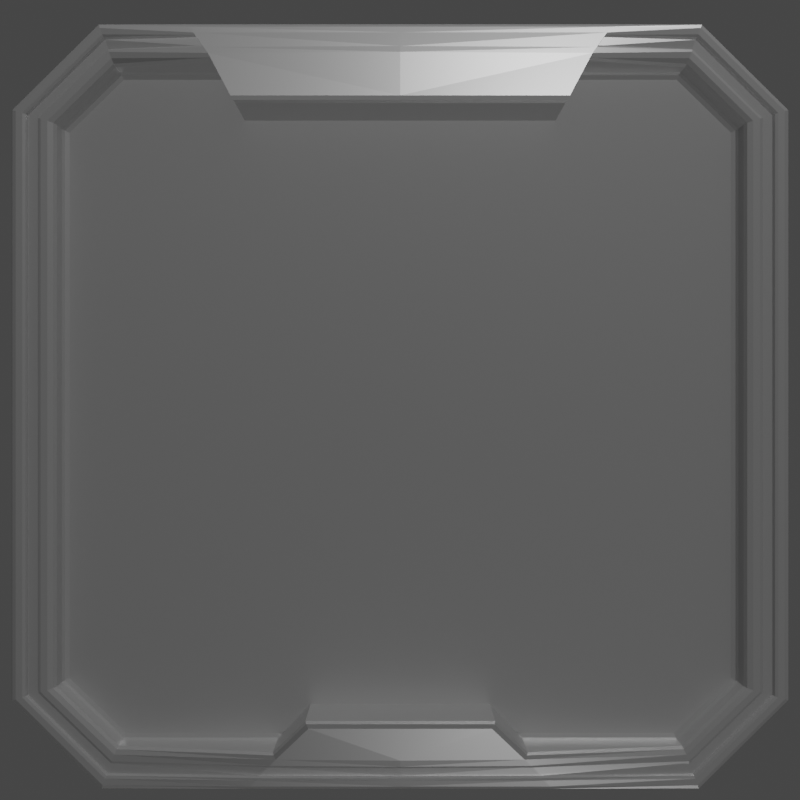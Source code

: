 # Source: Slot_equip_UI.blend  (saved by Blender 3.2.14; exported with 4.5.12 LTS)
import bpy
from mathutils import Matrix  # noqa: F401  (used for matrix-valued properties, if any)

bpy.ops.wm.read_factory_settings(use_empty=True)
scene = bpy.context.scene
scene.name = 'Scene'

# ---- collections
col_collection = bpy.data.collections.new('Collection'); scene.collection.children.link(col_collection)

# ---- materials (node trees are filled in below, after node groups)
mat_material = bpy.data.materials.new('Material')
mat_material.alpha_threshold = 0.0
mat_material.use_transparent_shadow = False
mat_material.line_color = (0.0, 0.0, 0.0, 1.0)

# ---- material node trees
mat_material.use_nodes = True; mat_material.node_tree.nodes.clear()
_N = mat_material.node_tree.nodes; _L = mat_material.node_tree.links
n0 = _N.new('ShaderNodeOutputMaterial'); n0.name = 'Material Output'; n0.location = (300, 300)
n1 = _N.new('ShaderNodeBsdfPrincipled'); n1.name = 'Principled BSDF'; n1.location = (10, 300)
n1.distribution = 'GGX'
n1.subsurface_method = 'RANDOM_WALK_SKIN'
n1.inputs[0].default_value = (0.5596, 0.5596, 0.5596, 1.0)
n1.inputs[1].default_value = 0.4638
n1.inputs[2].default_value = 0.4
n1.inputs[3].default_value = 1.45
n1.inputs[13].default_value = 0.3551
n1.inputs[27].default_value = (0.0, 0.0, 0.0, 1.0)
n1.inputs[28].default_value = 1.0
_L.new(n1.outputs[0], n0.inputs[0])
n0.is_active_output = True

# ---- world
world_world = bpy.data.worlds.new('World'); scene.world = world_world
world_world.use_nodes = True; world_world.node_tree.nodes.clear()
_N = world_world.node_tree.nodes; _L = world_world.node_tree.links
n0 = _N.new('ShaderNodeOutputWorld'); n0.name = 'World Output'; n0.location = (300, 300)
n1 = _N.new('ShaderNodeBackground'); n1.name = 'Background'; n1.location = (10, 300)
n1.inputs[0].default_value = (0.05088, 0.05088, 0.05088, 1.0)
_L.new(n1.outputs[0], n0.inputs[0])
n0.is_active_output = True
world_world.color = (0.05088, 0.05088, 0.05088)
world_world.use_sun_shadow = False
world_world.sun_shadow_jitter_overblur = 0.0

# ---- cameras
cam_camera_001 = bpy.data.cameras.new('Camera.001')

# ---- lights
light_light = bpy.data.lights.new('Light', 'POINT')
light_light.transmission_factor = 0.0
light_light.use_shadow = False
light_light.energy = 1000.0
light_light.shadow_soft_size = 0.1
light_light.shadow_maximum_resolution = 0.012
light_light.use_absolute_resolution = True
light_light_001 = bpy.data.lights.new('Light.001', 'POINT')
light_light_001.transmission_factor = 0.0
light_light_001.use_shadow = False
light_light_001.energy = 500.0
light_light_001.shadow_soft_size = 0.1
light_light_001.shadow_maximum_resolution = 0.012
light_light_001.use_absolute_resolution = True

# ---- meshes
me_cube = bpy.data.meshes.new('Cube')
me_cube.from_pydata([(0.001037, 0.0, -0.8909), (-0.07812, 0.0, -1.0), (-0.07812, 0.0, 0.9678), (0.001037, 0.0, 0.8588), (0.1325, 0.0, -0.9062), (0.1325, 0.0, 0.8759), (-0.07812, 0.7767, 0.9678), (-0.07812, 1.0, 0.7471), (-0.07812, 1.0, -0.7718), (-0.07812, 0.7691, -1.0), (-0.07812, 0.3938, -1.0), (0.001037, 0.2363, -0.7998), (0.001037, 0.0, -0.7998), (-0.07812, 0.5489, 0.9678), (0.001037, 0.0, 0.7361), (0.001037, 0.409, 0.7361), (0.06005, 0.8856, 0.7106), (0.07812, 0.9047, 0.7165), (0.07283, 0.8912, 0.7123), (0.07812, 0.7408, 0.8768), (0.06002, 0.734, 0.8588), (0.07282, 0.736, 0.864), (0.06003, 0.7263, -0.8909), (0.07812, 0.733, -0.9084), (0.07283, 0.7283, -0.8961), (0.07812, 0.9047, -0.7436), (0.06005, 0.8856, -0.7381), (0.07283, 0.8912, -0.7397), (0.1144, 0.3221, -0.8909), (0.1249, 0.314, -0.9062), (0.125, 0.3197, -0.8954), (0.1666, 0.2281, -0.816), (0.1559, 0.2363, -0.7998), (0.1665, 0.2339, -0.8045), (0.1666, 0.0, -0.816), (0.1559, 0.0, -0.7998), (0.1665, 0.0, -0.8045), (0.124, 0.4852, 0.8759), (0.1144, 0.4734, 0.8588), (0.1247, 0.4768, 0.8638), (0.1743, 0.0, 0.7361), (0.1847, 0.0, 0.7521), (0.1849, 0.0, 0.7408), (0.1847, 0.4191, 0.7521), (0.1743, 0.409, 0.7361), (0.1849, 0.412, 0.7408), (0.08414, 0.0, 0.9557), (0.06467, 0.0, 0.9678), (0.07595, 0.0, 0.9643), (0.06467, 0.0, -1.0), (0.08407, 0.0, -0.9881), (0.07592, 0.0, -0.9965), (0.06467, 0.7757, 0.9678), (0.07812, 0.7704, 0.9543), (0.07418, 0.7741, 0.9639), (0.07812, 0.9857, 0.7417), (0.06467, 1.0, 0.7462), (0.07418, 0.9958, 0.7448), (0.06467, 1.0, -0.7709), (0.07812, 0.9857, -0.7667), (0.07418, 0.9958, -0.7696), (0.07812, 0.7629, -0.9867), (0.06467, 0.7681, -1.0), (0.07418, 0.7665, -0.9961), (0.06467, 0.3931, -1.0), (0.08406, 0.383, -0.9881), (0.07592, 0.3901, -0.9965), (0.06467, 0.5483, 0.9678), (0.08415, 0.5399, 0.9557), (0.07595, 0.5458, 0.9643), (0.09654, 0.5034, 0.9025), (0.08326, 0.5217, 0.9291), (0.1022, 0.0, -0.9335), (0.08606, 0.0, -0.9608), (0.08352, 0.36, -0.9608), (0.09714, 0.337, -0.9335), (0.06396, 0.7507, 0.9026), (0.06396, 0.7606, 0.9285), (0.06396, 0.9317, 0.7249), (0.06396, 0.9587, 0.7333), (0.06396, 0.9317, -0.7513), (0.06396, 0.9587, -0.759), (0.06396, 0.743, -0.9345), (0.06396, 0.7529, -0.9606), (0.1012, 0.5034, 0.9025), (0.1151, 0.4974, 0.8938), (0.1092, 0.5017, 0.8999), (0.09311, 0.5276, 0.9378), (0.08791, 0.5217, 0.9291), (0.09337, 0.5234, 0.9317), (0.09527, 2.001e-11, 0.9374), (0.1214, 0.0, 0.8942), (0.1068, 0.0, -0.9335), (0.1213, -9.459e-11, -0.9252), (0.115, -2.728e-11, -0.9311), (0.09535, 0.0, -0.969), (0.0907, 0.0, -0.9608), (0.09601, 0.0, -0.9632), (0.08816, 0.36, -0.9608), (0.09341, 0.3672, -0.9694), (0.09364, 0.3621, -0.9633), (0.1156, 0.3297, -0.9248), (0.1018, 0.337, -0.9335), (0.1098, 0.3348, -0.931), (0.07812, 0.7471, 0.8932), (0.06859, 0.7507, 0.9026), (0.07533, 0.7497, 0.8999), (0.0686, 0.7606, 0.9285), (0.07812, 0.7642, 0.938), (0.07534, 0.7616, 0.9313), (0.06859, 0.9317, 0.7249), (0.07812, 0.9217, 0.7218), (0.07533, 0.9288, 0.724), (0.07812, 0.9688, 0.7364), (0.06861, 0.9587, 0.7333), (0.07534, 0.9617, 0.7342), (0.07812, 0.9217, -0.7484), (0.06859, 0.9317, -0.7513), (0.07533, 0.9288, -0.7504), (0.06861, 0.9587, -0.759), (0.07812, 0.9688, -0.7619), (0.07534, 0.9616, -0.7598), (0.06859, 0.743, -0.9345), (0.07812, 0.7394, -0.9253), (0.07533, 0.7419, -0.9318), (0.07812, 0.7565, -0.9699), (0.0686, 0.7529, -0.9606), (0.07534, 0.754, -0.9633), (0.001037, 0.7278, 0.8435), (0.01625, 0.734, 0.8588), (0.005494, 0.7321, 0.8543), (0.01625, 0.8856, 0.7106), (0.001037, 0.8704, 0.7042), (0.005494, 0.8811, 0.7087), (0.001037, 0.8704, -0.7316), (0.01625, 0.8856, -0.7381), (0.005494, 0.8811, -0.7362), (0.001037, 0.7202, -0.8757), (0.01625, 0.7263, -0.8909), (0.005494, 0.7245, -0.8865), (0.01625, 0.3221, -0.8909), (0.001037, 0.3221, -0.8757), (0.001037, 0.3117, -0.8799), (0.005494, 0.3221, -0.8865), (0.001037, 0.4734, 0.8435), (0.01625, 0.4734, 0.8588), (0.001037, 0.4643, 0.8466), (0.005494, 0.4734, 0.8543)], [], [(44, 40, 14, 15), (114, 107, 77, 79), (4, 29, 31, 34), (22, 26, 135, 138), (102, 92, 72, 75), (16, 20, 129, 131), (84, 105, 76, 70), (117, 122, 82, 80), (1, 2, 13, 6, 7, 8, 9, 10), (9, 62, 64, 10), (142, 141, 0, 12, 11), (110, 117, 80, 78), (8, 7, 56, 58), (62, 9, 8, 58), (28, 140, 142, 11, 32), (122, 102, 75, 82), (3, 144, 146, 15, 14), (37, 5, 41, 43), (52, 6, 13, 67), (35, 32, 11, 12), (137, 134, 132, 128, 144, 3, 0, 141), (6, 52, 56, 7), (28, 22, 138, 140), (146, 145, 38, 44, 15), (10, 64, 49, 1), (20, 16, 18, 21), (21, 18, 17, 19), (38, 20, 21, 39), (39, 21, 19, 37), (26, 22, 24, 27), (27, 24, 23, 25), (16, 26, 27, 18), (18, 27, 25, 17), (22, 28, 30, 24), (24, 30, 29, 23), (32, 35, 36, 33), (33, 36, 34, 31), (28, 32, 33, 30), (30, 33, 31, 29), (40, 44, 45, 42), (42, 45, 43, 41), (37, 43, 45, 39), (39, 45, 44, 38), (26, 16, 131, 135), (53, 55, 57, 54), (54, 57, 56, 52), (68, 53, 54, 69), (69, 54, 52, 67), (59, 61, 63, 60), (60, 63, 62, 58), (55, 59, 60, 57), (57, 60, 58, 56), (65, 50, 51, 66), (66, 51, 49, 64), (61, 65, 66, 63), (63, 66, 64, 62), (46, 68, 69, 48), (48, 69, 67, 47), (67, 13, 2, 47), (98, 126, 83, 74), (116, 111, 17, 25), (119, 114, 79, 81), (59, 55, 113, 120), (126, 119, 81, 83), (113, 55, 53, 108), (91, 85, 87, 90), (116, 25, 23, 123), (96, 98, 74, 73), (50, 65, 99, 95), (105, 110, 78, 76), (17, 111, 104, 19), (53, 68, 87, 108), (65, 61, 125, 99), (74, 83, 82, 75), (81, 79, 78, 80), (81, 80, 82, 83), (77, 71, 70, 76), (73, 74, 75, 72), (78, 79, 77, 76), (107, 88, 71, 77), (59, 120, 125, 61), (68, 46, 90, 87), (93, 101, 29, 4), (85, 91, 5, 37), (101, 123, 23, 29), (126, 98, 100, 127), (127, 100, 99, 125), (123, 101, 103, 124), (124, 103, 102, 122), (114, 119, 121, 115), (115, 121, 120, 113), (111, 116, 118, 112), (112, 118, 117, 110), (119, 126, 127, 121), (121, 127, 125, 120), (116, 123, 124, 118), (118, 124, 122, 117), (88, 107, 109, 89), (89, 109, 108, 87), (85, 104, 106, 86), (86, 106, 105, 84), (98, 96, 97, 100), (100, 97, 95, 99), (101, 93, 94, 103), (103, 94, 92, 102), (110, 105, 106, 112), (112, 106, 104, 111), (113, 108, 109, 115), (115, 109, 107, 114), (84, 70, 71, 88), (85, 86, 89, 87), (86, 84, 88, 89), (104, 85, 37, 19), (140, 143, 142), (143, 141, 142), (144, 147, 146), (147, 145, 146), (144, 128, 130, 147), (147, 130, 129, 145), (132, 134, 136, 133), (133, 136, 135, 131), (128, 132, 133, 130), (130, 133, 131, 129), (134, 137, 139, 136), (136, 139, 138, 135), (137, 141, 143, 139), (139, 143, 140, 138), (20, 38, 145, 129)])
_uv = me_cube.uv_layers.new(name='UVMap')
_uv.uv.foreach_set('vector', [0.625, 0.5671, 0.625, 0.625, 0.625, 0.625, 0.625, 0.5671, 0.5955, 0.5, 0.625, 0.5302, 0.625, 0.5302, 0.5955, 0.5, 0.375, 0.625, 0.375, 0.5673, 0.375, 0.5679, 0.375, 0.625, 0.375, 0.5353, 0.408, 0.5, 0.408, 0.5, 0.375, 0.5353, 0.375, 0.5647, 0.375, 0.625, 0.375, 0.625, 0.375, 0.5647, 0.5931, 0.5, 0.625, 0.5341, 0.625, 0.5341, 0.5931, 0.5, 0.625, 0.5655, 0.625, 0.5317, 0.625, 0.5317, 0.625, 0.5655, 0.4065, 0.5, 0.375, 0.5328, 0.375, 0.5328, 0.4065, 0.5, 0.375, 0.125, 0.625, 0.125, 0.625, 0.1869, 0.625, 0.2221, 0.597, 0.25, 0.404, 0.25, 0.375, 0.2211, 0.375, 0.1896, 0.125, 0.5289, 0.3535, 0.529, 0.3535, 0.5605, 0.125, 0.5604, 0.375, 0.5647, 0.375, 0.5629, 0.375, 0.625, 0.375, 0.625, 0.375, 0.5647, 0.5946, 0.5, 0.4065, 0.5, 0.4065, 0.5, 0.5946, 0.5, 0.404, 0.25, 0.597, 0.25, 0.5968, 0.4785, 0.4041, 0.4785, 0.3535, 0.529, 0.125, 0.5289, 0.125, 0.5, 0.3535, 0.5, 0.375, 0.5647, 0.375, 0.5647, 0.375, 0.5647, 0.375, 0.5647, 0.375, 0.5647, 0.375, 0.5328, 0.375, 0.5647, 0.375, 0.5647, 0.375, 0.5328, 0.625, 0.625, 0.625, 0.5656, 0.625, 0.5671, 0.625, 0.5671, 0.625, 0.625, 0.625, 0.5668, 0.625, 0.625, 0.625, 0.625, 0.625, 0.5673, 0.6465, 0.528, 0.875, 0.5279, 0.875, 0.5631, 0.6465, 0.5632, 0.375, 0.625, 0.375, 0.5647, 0.375, 0.5647, 0.375, 0.625, 0.3777, 0.5353, 0.4082, 0.5027, 0.5929, 0.5027, 0.6223, 0.5342, 0.6227, 0.5668, 0.625, 0.625, 0.375, 0.625, 0.3773, 0.5645, 0.625, 0.25, 0.625, 0.4785, 0.5968, 0.4785, 0.597, 0.25, 0.375, 0.5647, 0.375, 0.5353, 0.375, 0.5353, 0.375, 0.5647, 0.625, 0.5671, 0.625, 0.5671, 0.625, 0.5671, 0.625, 0.5671, 0.625, 0.5671, 0.125, 0.5604, 0.3535, 0.5605, 0.3535, 0.625, 0.125, 0.625, 0.625, 0.5341, 0.5931, 0.5, 0.5931, 0.5, 0.625, 0.5341, 0.625, 0.5341, 0.5931, 0.5, 0.5937, 0.5, 0.625, 0.5331, 0.625, 0.5671, 0.625, 0.5341, 0.625, 0.5341, 0.625, 0.5668, 0.625, 0.5668, 0.625, 0.5341, 0.625, 0.5331, 0.625, 0.5664, 0.408, 0.5, 0.375, 0.5353, 0.375, 0.5353, 0.408, 0.5, 0.408, 0.5, 0.375, 0.5353, 0.375, 0.5343, 0.4074, 0.5, 0.5931, 0.5, 0.408, 0.5, 0.408, 0.5, 0.5931, 0.5, 0.5931, 0.5, 0.408, 0.5, 0.4074, 0.5, 0.5937, 0.5, 0.375, 0.5353, 0.375, 0.5647, 0.375, 0.5647, 0.375, 0.5353, 0.375, 0.5353, 0.375, 0.5647, 0.375, 0.5665, 0.375, 0.5343, 0.375, 0.5647, 0.375, 0.625, 0.375, 0.625, 0.375, 0.5649, 0.375, 0.5649, 0.375, 0.625, 0.375, 0.625, 0.375, 0.5679, 0.375, 0.5647, 0.375, 0.5647, 0.375, 0.5649, 0.375, 0.5647, 0.375, 0.5647, 0.375, 0.5649, 0.375, 0.5679, 0.375, 0.5673, 0.625, 0.625, 0.625, 0.5671, 0.625, 0.5671, 0.625, 0.625, 0.625, 0.625, 0.625, 0.5671, 0.625, 0.5673, 0.625, 0.625, 0.625, 0.5668, 0.625, 0.5673, 0.625, 0.5671, 0.625, 0.5668, 0.625, 0.5668, 0.625, 0.5671, 0.625, 0.5671, 0.625, 0.5671, 0.408, 0.5, 0.5931, 0.5, 0.5931, 0.5, 0.408, 0.5, 0.625, 0.5288, 0.5964, 0.5, 0.597, 0.5002, 0.6248, 0.5279, 0.6248, 0.5, 0.597, 0.5, 0.5968, 0.4785, 0.625, 0.4785, 0.625, 0.5636, 0.625, 0.5288, 0.625, 0.5283, 0.625, 0.5633, 0.625, 0.5633, 0.625, 0.5283, 0.6465, 0.528, 0.6465, 0.5632, 0.4046, 0.5, 0.375, 0.5298, 0.3752, 0.5288, 0.4039, 0.5002, 0.375, 0.5002, 0.375, 0.5288, 0.3535, 0.529, 0.3535, 0.5, 0.5964, 0.5, 0.4046, 0.5, 0.4043, 0.5, 0.5967, 0.5, 0.5967, 0.5, 0.4043, 0.5, 0.4041, 0.4785, 0.5968, 0.4785, 0.375, 0.5613, 0.375, 0.625, 0.375, 0.625, 0.375, 0.5607, 0.375, 0.5607, 0.375, 0.625, 0.3535, 0.625, 0.3535, 0.5605, 0.375, 0.5298, 0.375, 0.5613, 0.375, 0.5607, 0.375, 0.5292, 0.375, 0.5292, 0.375, 0.5607, 0.3535, 0.5605, 0.3535, 0.529, 0.625, 0.625, 0.625, 0.5636, 0.625, 0.5633, 0.625, 0.625, 0.625, 0.625, 0.625, 0.5633, 0.6465, 0.5632, 0.6465, 0.625, 0.6465, 0.5632, 0.875, 0.5631, 0.875, 0.625, 0.6465, 0.625, 0.375, 0.563, 0.375, 0.5313, 0.375, 0.5313, 0.375, 0.563, 0.4068, 0.5, 0.5942, 0.5, 0.5937, 0.5, 0.4074, 0.5, 0.4055, 0.5, 0.5955, 0.5, 0.5955, 0.5, 0.4055, 0.5, 0.4046, 0.5, 0.5964, 0.5, 0.5958, 0.5, 0.4052, 0.5, 0.375, 0.5313, 0.4055, 0.5, 0.4055, 0.5, 0.375, 0.5313, 0.5958, 0.5, 0.5964, 0.5, 0.625, 0.5288, 0.625, 0.5297, 0.625, 0.625, 0.625, 0.5658, 0.625, 0.5642, 0.625, 0.625, 0.4068, 0.5, 0.4074, 0.5, 0.375, 0.5343, 0.375, 0.5333, 0.375, 0.625, 0.375, 0.563, 0.375, 0.563, 0.375, 0.625, 0.375, 0.625, 0.375, 0.5613, 0.375, 0.5624, 0.375, 0.625, 0.625, 0.5317, 0.5946, 0.5, 0.5946, 0.5, 0.625, 0.5317, 0.5937, 0.5, 0.5942, 0.5, 0.625, 0.5322, 0.625, 0.5331, 0.625, 0.5288, 0.625, 0.5636, 0.625, 0.5642, 0.625, 0.5297, 0.375, 0.5613, 0.375, 0.5298, 0.375, 0.5307, 0.375, 0.5624, 0.375, 0.563, 0.375, 0.5313, 0.375, 0.5328, 0.375, 0.5647, 0.4055, 0.5, 0.5955, 0.5, 0.5946, 0.5, 0.4065, 0.5, 0.4055, 0.5, 0.4065, 0.5, 0.375, 0.5328, 0.375, 0.5313, 0.625, 0.5302, 0.625, 0.5646, 0.625, 0.5655, 0.625, 0.5317, 0.375, 0.625, 0.375, 0.563, 0.375, 0.5647, 0.375, 0.625, 0.5946, 0.5, 0.5955, 0.5, 0.625, 0.5302, 0.625, 0.5317, 0.625, 0.5302, 0.625, 0.5646, 0.625, 0.5646, 0.625, 0.5302, 0.4046, 0.5, 0.4052, 0.5, 0.375, 0.5307, 0.375, 0.5298, 0.625, 0.5636, 0.625, 0.625, 0.625, 0.625, 0.625, 0.5642, 0.375, 0.625, 0.375, 0.5652, 0.375, 0.5663, 0.375, 0.625, 0.625, 0.5658, 0.625, 0.625, 0.625, 0.625, 0.625, 0.5664, 0.375, 0.5653, 0.375, 0.5333, 0.375, 0.5343, 0.375, 0.5665, 0.375, 0.5313, 0.375, 0.563, 0.375, 0.5628, 0.375, 0.5313, 0.375, 0.5313, 0.375, 0.5628, 0.375, 0.5624, 0.375, 0.5307, 0.375, 0.5333, 0.375, 0.5653, 0.375, 0.5648, 0.3751, 0.5327, 0.3751, 0.5327, 0.375, 0.5648, 0.375, 0.5647, 0.375, 0.5328, 0.5955, 0.5, 0.4055, 0.5, 0.4055, 0.5, 0.5955, 0.5, 0.5955, 0.5, 0.4055, 0.5, 0.4052, 0.5, 0.5958, 0.5, 0.5942, 0.5, 0.4068, 0.5, 0.4064, 0.5001, 0.5946, 0.5001, 0.5946, 0.5001, 0.4064, 0.5001, 0.4065, 0.5, 0.5946, 0.5, 0.4055, 0.5, 0.375, 0.5313, 0.375, 0.5313, 0.4055, 0.5, 0.4055, 0.5, 0.375, 0.5313, 0.375, 0.5307, 0.4052, 0.5, 0.4068, 0.5, 0.375, 0.5333, 0.3751, 0.5327, 0.4064, 0.5001, 0.4064, 0.5001, 0.3751, 0.5327, 0.375, 0.5328, 0.4065, 0.5, 0.625, 0.5646, 0.625, 0.5302, 0.625, 0.5302, 0.625, 0.5644, 0.625, 0.5644, 0.625, 0.5302, 0.625, 0.5297, 0.625, 0.5642, 0.625, 0.5658, 0.625, 0.5322, 0.6249, 0.5317, 0.625, 0.5656, 0.625, 0.5656, 0.6249, 0.5317, 0.625, 0.5317, 0.625, 0.5655, 0.375, 0.563, 0.375, 0.625, 0.375, 0.625, 0.375, 0.5628, 0.375, 0.5628, 0.375, 0.625, 0.375, 0.625, 0.375, 0.5624, 0.375, 0.5652, 0.375, 0.625, 0.375, 0.625, 0.375, 0.5648, 0.375, 0.5648, 0.375, 0.625, 0.375, 0.625, 0.375, 0.5647, 0.5946, 0.5, 0.625, 0.5317, 0.6249, 0.5317, 0.5946, 0.5001, 0.5946, 0.5001, 0.6249, 0.5317, 0.625, 0.5322, 0.5942, 0.5, 0.5958, 0.5, 0.625, 0.5297, 0.625, 0.5302, 0.5955, 0.5, 0.5955, 0.5, 0.625, 0.5302, 0.625, 0.5302, 0.5955, 0.5, 0.625, 0.5655, 0.625, 0.5655, 0.625, 0.5646, 0.625, 0.5646, 0.625, 0.5658, 0.625, 0.5656, 0.625, 0.5644, 0.625, 0.5642, 0.625, 0.5656, 0.625, 0.5655, 0.625, 0.5646, 0.625, 0.5644, 0.625, 0.5322, 0.625, 0.5658, 0.625, 0.5664, 0.625, 0.5331, 0.375, 0.5647, 0.375, 0.5647, 0.375, 0.5647, 0.375, 0.5647, 0.375, 0.5647, 0.375, 0.5647, 0.6227, 0.5668, 0.6243, 0.567, 0.625, 0.5671, 0.6243, 0.567, 0.625, 0.5671, 0.625, 0.5671, 0.6227, 0.5668, 0.6223, 0.5342, 0.6249, 0.5341, 0.625, 0.5671, 0.625, 0.5671, 0.6249, 0.5341, 0.625, 0.5341, 0.625, 0.5671, 0.5929, 0.5027, 0.4082, 0.5027, 0.408, 0.5002, 0.5931, 0.5002, 0.5931, 0.5002, 0.408, 0.5002, 0.408, 0.5, 0.5931, 0.5, 0.6223, 0.5342, 0.5929, 0.5027, 0.5931, 0.5002, 0.6249, 0.5341, 0.6249, 0.5341, 0.5931, 0.5002, 0.5931, 0.5, 0.625, 0.5341, 0.4082, 0.5027, 0.3777, 0.5353, 0.3751, 0.5353, 0.408, 0.5002, 0.408, 0.5002, 0.3751, 0.5353, 0.375, 0.5353, 0.408, 0.5, 0.3777, 0.5353, 0.3773, 0.5645, 0.375, 0.5647, 0.3751, 0.5353, 0.3751, 0.5353, 0.375, 0.5647, 0.375, 0.5647, 0.375, 0.5353, 0.625, 0.5341, 0.625, 0.5671, 0.625, 0.5671, 0.625, 0.5341])
me_cube.materials.append(mat_material)
me_cube.use_mirror_vertex_groups = False
me_cube.update()

# ---- objects
ob_cube = bpy.data.objects.new('Cube', me_cube)
ob_light_sup = bpy.data.objects.new('Light sup', light_light)
ob_empty = bpy.data.objects.new('Empty', None)
ob_light_inf = bpy.data.objects.new('Light inf', light_light_001)
ob_camera = bpy.data.objects.new('Camera', cam_camera_001)

# ---- transforms, parenting, visibility, modifiers, constraints
ob_cube.location = (0.0, 0.0, 0.0)
ob_cube.lock_rotations_4d = False
ob_cube.empty_display_type = 'ARROWS'
ob_cube.lineart.crease_threshold = 0.0
_m = ob_cube.modifiers.new('Mirror', 'MIRROR')
_m.use_axis = (False, True, False)
_m.use_clip = True
ob_light_sup.location = (4.22, 1.747, 8.214)
ob_light_sup.rotation_euler = (0.6503, 0.05522, 1.866)
ob_light_sup.lock_rotations_4d = False
ob_light_sup.empty_display_type = 'ARROWS'
ob_light_sup.color = (0.0, 0.0, 0.0, 0.0)
ob_light_sup.lineart.crease_threshold = 0.0
ob_empty.location = (-0.0753, 0.0, 0.005364)
ob_empty.rotation_euler = (1.571, -0.0, 1.571)
ob_empty.scale = (0.4013, 0.4013, 0.4013)
ob_empty.empty_display_type = 'IMAGE'
ob_empty.empty_display_size = 5.0
ob_light_inf.location = (6.011, 1.958, -10.23)
ob_light_inf.rotation_euler = (0.6503, 0.05522, 1.866)
ob_light_inf.lock_rotations_4d = False
ob_light_inf.empty_display_type = 'ARROWS'
ob_light_inf.color = (0.0, 0.0, 0.0, 0.0)
ob_light_inf.lineart.crease_threshold = 0.0
ob_camera.location = (2.926, 0.0, 0.0)
ob_camera.rotation_euler = (1.571, -0.0, 1.571)

# ---- collection membership
col_collection.objects.link(ob_cube)
col_collection.objects.link(ob_light_sup)
col_collection.objects.link(ob_empty)
col_collection.objects.link(ob_light_inf)
col_collection.objects.link(ob_camera)

# ---- scene / render settings (as saved in the file)
scene.camera = ob_camera
scene.frame_start = 1; scene.frame_end = 250; scene.frame_set(1)
scene.render.engine = 'BLENDER_EEVEE_NEXT'
scene.render.resolution_x = 128
scene.render.resolution_y = 128
scene.render.film_transparent = True
scene.cycles.sampling_pattern = 'TABULATED_SOBOL'
scene.cycles.use_light_tree = False
scene.view_settings.view_transform = 'Filmic'
bpy.context.view_layer.update()
